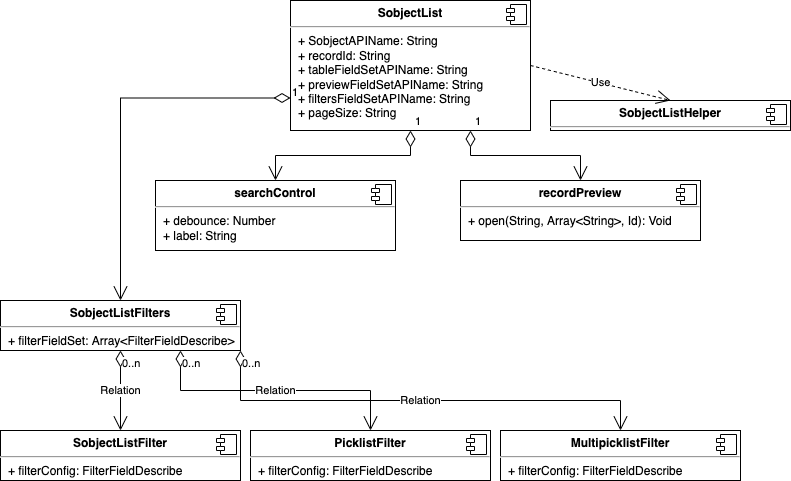

The diagram above was exported from draw.io. Its source (the exported page's mxGraphModel, read from the mxfile embedded in the PNG):
<mxGraphModel dx="1554" dy="1026" grid="1" gridSize="10" guides="1" tooltips="1" connect="1" arrows="1" fold="1" page="1" pageScale="1" pageWidth="850" pageHeight="1100" math="0" shadow="0">
  <root>
    <mxCell id="0" />
    <mxCell id="1" parent="0" />
    <mxCell id="cIGUKeI4hjFzCOWbGluV-1" value="&lt;p style=&quot;margin:0px;margin-top:6px;text-align:center;&quot;&gt;&lt;b&gt;SobjectList&lt;/b&gt;&lt;/p&gt;&lt;hr&gt;&lt;p style=&quot;margin:0px;margin-left:8px;&quot;&gt;+ SobjectAPIName: String&lt;br&gt;+ recordId: String&lt;/p&gt;&lt;p style=&quot;margin:0px;margin-left:8px;&quot;&gt;+ tableFieldSetAPIName: String&lt;br&gt;+ previewFieldSetAPIName: String&lt;br&gt;&lt;/p&gt;&lt;p style=&quot;margin:0px;margin-left:8px;&quot;&gt;+ filtersFieldSetAPIName: String&lt;br&gt;+ pageSize: String&lt;br&gt;&lt;/p&gt;" style="align=left;overflow=fill;html=1;dropTarget=0;" vertex="1" parent="1">
      <mxGeometry x="320" y="40" width="240" height="130" as="geometry" />
    </mxCell>
    <mxCell id="cIGUKeI4hjFzCOWbGluV-2" value="" style="shape=component;jettyWidth=8;jettyHeight=4;" vertex="1" parent="cIGUKeI4hjFzCOWbGluV-1">
      <mxGeometry x="1" width="20" height="20" relative="1" as="geometry">
        <mxPoint x="-24" y="4" as="offset" />
      </mxGeometry>
    </mxCell>
    <mxCell id="cIGUKeI4hjFzCOWbGluV-3" value="&lt;p style=&quot;margin:0px;margin-top:6px;text-align:center;&quot;&gt;&lt;b&gt;SobjectListHelper&lt;/b&gt;&lt;/p&gt;&lt;hr&gt;&lt;p style=&quot;margin:0px;margin-left:8px;&quot;&gt;&lt;br&gt;&lt;/p&gt;" style="align=left;overflow=fill;html=1;dropTarget=0;" vertex="1" parent="1">
      <mxGeometry x="580" y="140" width="240" height="30" as="geometry" />
    </mxCell>
    <mxCell id="cIGUKeI4hjFzCOWbGluV-4" value="" style="shape=component;jettyWidth=8;jettyHeight=4;" vertex="1" parent="cIGUKeI4hjFzCOWbGluV-3">
      <mxGeometry x="1" width="20" height="20" relative="1" as="geometry">
        <mxPoint x="-24" y="4" as="offset" />
      </mxGeometry>
    </mxCell>
    <mxCell id="cIGUKeI4hjFzCOWbGluV-5" value="Use" style="endArrow=open;endSize=12;dashed=1;html=1;rounded=0;exitX=1;exitY=0.5;exitDx=0;exitDy=0;entryX=0.5;entryY=0;entryDx=0;entryDy=0;" edge="1" parent="1" source="cIGUKeI4hjFzCOWbGluV-1" target="cIGUKeI4hjFzCOWbGluV-3">
      <mxGeometry width="160" relative="1" as="geometry">
        <mxPoint x="590" y="420" as="sourcePoint" />
        <mxPoint x="750" y="420" as="targetPoint" />
      </mxGeometry>
    </mxCell>
    <mxCell id="cIGUKeI4hjFzCOWbGluV-6" value="&lt;p style=&quot;margin:0px;margin-top:6px;text-align:center;&quot;&gt;&lt;b&gt;SobjectListFilters&lt;/b&gt;&lt;/p&gt;&lt;hr&gt;&lt;p style=&quot;margin:0px;margin-left:8px;&quot;&gt;+ filterFieldSet: Array&amp;lt;FilterFieldDescribe&amp;gt;&lt;br&gt;&lt;/p&gt;" style="align=left;overflow=fill;html=1;dropTarget=0;" vertex="1" parent="1">
      <mxGeometry x="30" y="340" width="240" height="50" as="geometry" />
    </mxCell>
    <mxCell id="cIGUKeI4hjFzCOWbGluV-7" value="" style="shape=component;jettyWidth=8;jettyHeight=4;" vertex="1" parent="cIGUKeI4hjFzCOWbGluV-6">
      <mxGeometry x="1" width="20" height="20" relative="1" as="geometry">
        <mxPoint x="-24" y="4" as="offset" />
      </mxGeometry>
    </mxCell>
    <mxCell id="cIGUKeI4hjFzCOWbGluV-8" value="&lt;p style=&quot;margin:0px;margin-top:6px;text-align:center;&quot;&gt;&lt;b&gt;searchControl&lt;/b&gt;&lt;/p&gt;&lt;hr&gt;&lt;p style=&quot;margin:0px;margin-left:8px;&quot;&gt;+ debounce: Number&lt;br&gt;+ label: String&lt;/p&gt;" style="align=left;overflow=fill;html=1;dropTarget=0;" vertex="1" parent="1">
      <mxGeometry x="185" y="220" width="240" height="70" as="geometry" />
    </mxCell>
    <mxCell id="cIGUKeI4hjFzCOWbGluV-9" value="" style="shape=component;jettyWidth=8;jettyHeight=4;" vertex="1" parent="cIGUKeI4hjFzCOWbGluV-8">
      <mxGeometry x="1" width="20" height="20" relative="1" as="geometry">
        <mxPoint x="-24" y="4" as="offset" />
      </mxGeometry>
    </mxCell>
    <mxCell id="cIGUKeI4hjFzCOWbGluV-10" value="1" style="endArrow=open;html=1;endSize=12;startArrow=diamondThin;startSize=14;startFill=0;edgeStyle=orthogonalEdgeStyle;align=left;verticalAlign=bottom;rounded=0;exitX=0.5;exitY=1;exitDx=0;exitDy=0;entryX=0.5;entryY=0;entryDx=0;entryDy=0;" edge="1" parent="1" source="cIGUKeI4hjFzCOWbGluV-1" target="cIGUKeI4hjFzCOWbGluV-8">
      <mxGeometry x="-1" y="3" relative="1" as="geometry">
        <mxPoint x="210" y="470" as="sourcePoint" />
        <mxPoint x="370" y="470" as="targetPoint" />
      </mxGeometry>
    </mxCell>
    <mxCell id="cIGUKeI4hjFzCOWbGluV-13" value="1" style="endArrow=open;html=1;endSize=12;startArrow=diamondThin;startSize=14;startFill=0;edgeStyle=orthogonalEdgeStyle;align=left;verticalAlign=bottom;rounded=0;exitX=0;exitY=0.75;exitDx=0;exitDy=0;entryX=0.5;entryY=0;entryDx=0;entryDy=0;" edge="1" parent="1" source="cIGUKeI4hjFzCOWbGluV-1" target="cIGUKeI4hjFzCOWbGluV-6">
      <mxGeometry x="-1" y="3" relative="1" as="geometry">
        <mxPoint x="450" y="180" as="sourcePoint" />
        <mxPoint x="450" y="270" as="targetPoint" />
      </mxGeometry>
    </mxCell>
    <mxCell id="cIGUKeI4hjFzCOWbGluV-14" value="&lt;p style=&quot;margin:0px;margin-top:6px;text-align:center;&quot;&gt;&lt;b&gt;SobjectListFilter&lt;/b&gt;&lt;/p&gt;&lt;hr&gt;&lt;p style=&quot;margin:0px;margin-left:8px;&quot;&gt;+ filterConfig: FilterFieldDescribe&lt;br&gt;&lt;/p&gt;" style="align=left;overflow=fill;html=1;dropTarget=0;" vertex="1" parent="1">
      <mxGeometry x="30" y="470" width="240" height="50" as="geometry" />
    </mxCell>
    <mxCell id="cIGUKeI4hjFzCOWbGluV-15" value="" style="shape=component;jettyWidth=8;jettyHeight=4;" vertex="1" parent="cIGUKeI4hjFzCOWbGluV-14">
      <mxGeometry x="1" width="20" height="20" relative="1" as="geometry">
        <mxPoint x="-24" y="4" as="offset" />
      </mxGeometry>
    </mxCell>
    <mxCell id="cIGUKeI4hjFzCOWbGluV-16" value="Relation" style="endArrow=open;html=1;endSize=12;startArrow=diamondThin;startSize=14;startFill=0;edgeStyle=orthogonalEdgeStyle;rounded=0;exitX=0.5;exitY=1;exitDx=0;exitDy=0;entryX=0.5;entryY=0;entryDx=0;entryDy=0;" edge="1" parent="1" source="cIGUKeI4hjFzCOWbGluV-6" target="cIGUKeI4hjFzCOWbGluV-14">
      <mxGeometry relative="1" as="geometry">
        <mxPoint x="150" y="690" as="sourcePoint" />
        <mxPoint x="310" y="690" as="targetPoint" />
      </mxGeometry>
    </mxCell>
    <mxCell id="cIGUKeI4hjFzCOWbGluV-17" value="0..n" style="edgeLabel;resizable=0;html=1;align=left;verticalAlign=top;" connectable="0" vertex="1" parent="cIGUKeI4hjFzCOWbGluV-16">
      <mxGeometry x="-1" relative="1" as="geometry" />
    </mxCell>
    <mxCell id="cIGUKeI4hjFzCOWbGluV-19" value="&lt;p style=&quot;margin:0px;margin-top:6px;text-align:center;&quot;&gt;&lt;b&gt;PicklistFilter&lt;/b&gt;&lt;/p&gt;&lt;hr&gt;&lt;p style=&quot;margin:0px;margin-left:8px;&quot;&gt;+ filterConfig: FilterFieldDescribe&lt;br&gt;&lt;/p&gt;" style="align=left;overflow=fill;html=1;dropTarget=0;" vertex="1" parent="1">
      <mxGeometry x="280" y="470" width="240" height="50" as="geometry" />
    </mxCell>
    <mxCell id="cIGUKeI4hjFzCOWbGluV-20" value="" style="shape=component;jettyWidth=8;jettyHeight=4;" vertex="1" parent="cIGUKeI4hjFzCOWbGluV-19">
      <mxGeometry x="1" width="20" height="20" relative="1" as="geometry">
        <mxPoint x="-24" y="4" as="offset" />
      </mxGeometry>
    </mxCell>
    <mxCell id="cIGUKeI4hjFzCOWbGluV-21" value="&lt;p style=&quot;margin:0px;margin-top:6px;text-align:center;&quot;&gt;&lt;b&gt;MultipicklistFilter&lt;/b&gt;&lt;/p&gt;&lt;hr&gt;&lt;p style=&quot;margin:0px;margin-left:8px;&quot;&gt;+ filterConfig: FilterFieldDescribe&lt;br&gt;&lt;/p&gt;" style="align=left;overflow=fill;html=1;dropTarget=0;" vertex="1" parent="1">
      <mxGeometry x="530" y="470" width="240" height="50" as="geometry" />
    </mxCell>
    <mxCell id="cIGUKeI4hjFzCOWbGluV-22" value="" style="shape=component;jettyWidth=8;jettyHeight=4;" vertex="1" parent="cIGUKeI4hjFzCOWbGluV-21">
      <mxGeometry x="1" width="20" height="20" relative="1" as="geometry">
        <mxPoint x="-24" y="4" as="offset" />
      </mxGeometry>
    </mxCell>
    <mxCell id="cIGUKeI4hjFzCOWbGluV-23" value="Relation" style="endArrow=open;html=1;endSize=12;startArrow=diamondThin;startSize=14;startFill=0;edgeStyle=orthogonalEdgeStyle;rounded=0;exitX=0.75;exitY=1;exitDx=0;exitDy=0;entryX=0.5;entryY=0;entryDx=0;entryDy=0;" edge="1" parent="1" source="cIGUKeI4hjFzCOWbGluV-6" target="cIGUKeI4hjFzCOWbGluV-19">
      <mxGeometry relative="1" as="geometry">
        <mxPoint x="160" y="400" as="sourcePoint" />
        <mxPoint x="160" y="480" as="targetPoint" />
        <Array as="points">
          <mxPoint x="210" y="430" />
          <mxPoint x="400" y="430" />
        </Array>
      </mxGeometry>
    </mxCell>
    <mxCell id="cIGUKeI4hjFzCOWbGluV-24" value="0..n" style="edgeLabel;resizable=0;html=1;align=left;verticalAlign=top;" connectable="0" vertex="1" parent="cIGUKeI4hjFzCOWbGluV-23">
      <mxGeometry x="-1" relative="1" as="geometry" />
    </mxCell>
    <mxCell id="cIGUKeI4hjFzCOWbGluV-25" value="Relation" style="endArrow=open;html=1;endSize=12;startArrow=diamondThin;startSize=14;startFill=0;edgeStyle=orthogonalEdgeStyle;rounded=0;exitX=1;exitY=1;exitDx=0;exitDy=0;entryX=0.5;entryY=0;entryDx=0;entryDy=0;" edge="1" parent="1" source="cIGUKeI4hjFzCOWbGluV-6" target="cIGUKeI4hjFzCOWbGluV-21">
      <mxGeometry relative="1" as="geometry">
        <mxPoint x="220" y="400" as="sourcePoint" />
        <mxPoint x="410" y="480" as="targetPoint" />
        <Array as="points">
          <mxPoint x="270" y="440" />
          <mxPoint x="650" y="440" />
        </Array>
      </mxGeometry>
    </mxCell>
    <mxCell id="cIGUKeI4hjFzCOWbGluV-26" value="0..n" style="edgeLabel;resizable=0;html=1;align=left;verticalAlign=top;" connectable="0" vertex="1" parent="cIGUKeI4hjFzCOWbGluV-25">
      <mxGeometry x="-1" relative="1" as="geometry" />
    </mxCell>
    <mxCell id="cIGUKeI4hjFzCOWbGluV-27" value="&lt;p style=&quot;margin:0px;margin-top:6px;text-align:center;&quot;&gt;&lt;b&gt;recordPreview&lt;/b&gt;&lt;/p&gt;&lt;hr&gt;&lt;p style=&quot;margin:0px;margin-left:8px;&quot;&gt;+ open(String, Array&amp;lt;String&amp;gt;, Id): Void&lt;br&gt;&lt;/p&gt;" style="align=left;overflow=fill;html=1;dropTarget=0;" vertex="1" parent="1">
      <mxGeometry x="490" y="220" width="240" height="60" as="geometry" />
    </mxCell>
    <mxCell id="cIGUKeI4hjFzCOWbGluV-28" value="" style="shape=component;jettyWidth=8;jettyHeight=4;" vertex="1" parent="cIGUKeI4hjFzCOWbGluV-27">
      <mxGeometry x="1" width="20" height="20" relative="1" as="geometry">
        <mxPoint x="-24" y="4" as="offset" />
      </mxGeometry>
    </mxCell>
    <mxCell id="cIGUKeI4hjFzCOWbGluV-29" value="1" style="endArrow=open;html=1;endSize=12;startArrow=diamondThin;startSize=14;startFill=0;edgeStyle=orthogonalEdgeStyle;align=left;verticalAlign=bottom;rounded=0;exitX=0.75;exitY=1;exitDx=0;exitDy=0;entryX=0.5;entryY=0;entryDx=0;entryDy=0;" edge="1" parent="1" source="cIGUKeI4hjFzCOWbGluV-1" target="cIGUKeI4hjFzCOWbGluV-27">
      <mxGeometry x="-1" y="3" relative="1" as="geometry">
        <mxPoint x="450" y="180" as="sourcePoint" />
        <mxPoint x="315" y="230" as="targetPoint" />
      </mxGeometry>
    </mxCell>
  </root>
</mxGraphModel>